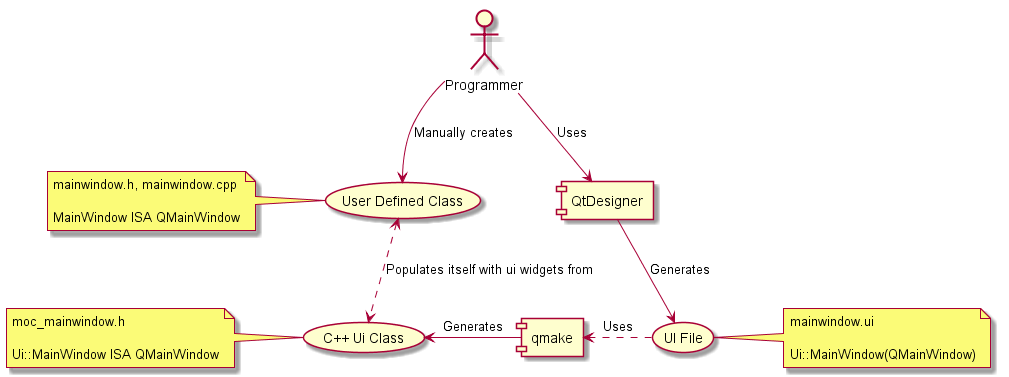

The diagram above was rendered by PlantUML. Its source (embedded in the PNG):
@startuml
''left to right direction

:Programmer: as P

[QtDesigner] as QtD
[qmake] as QMake

(UI File) as UiFile
(C++ Ui Class) as cppUiFile
(User Defined Class) as UDC

note as nUiFile
mainwindow.ui

Ui::MainWindow(QMainWindow)
end note

note as ncppUiFile
moc_mainwindow.h

Ui::MainWindow ISA QMainWindow
end note

note as nUDC
mainwindow.h, mainwindow.cpp

MainWindow ISA QMainWindow
end note

P --> QtD : Uses
QtD --> UiFile : Generates
QMake <.r. UiFile : Uses
QMake -l-> cppUiFile : Generates

UiFile .r. nUiFile
cppUiFile .l. ncppUiFile

P --> UDC : Manually creates
UDC .l. nUDC

UDC <..> cppUiFile : Populates itself with ui widgets from

@enduml